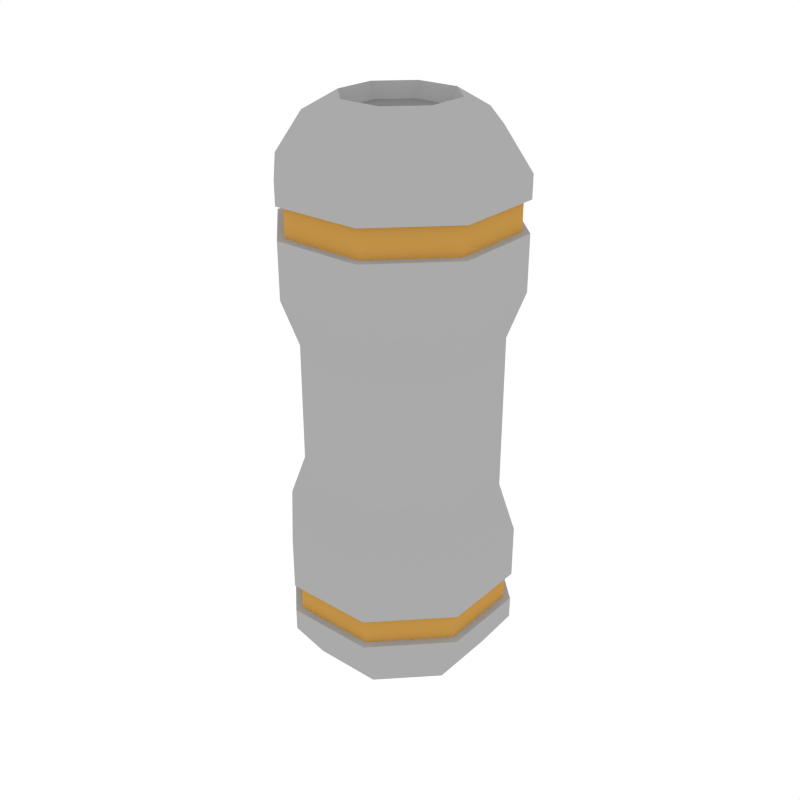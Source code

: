 # Source: Props_Vessel.blend  (saved by Blender 3.6.13; exported with 4.5.12 LTS)
import bpy
from mathutils import Matrix  # noqa: F401  (used for matrix-valued properties, if any)

bpy.ops.wm.read_factory_settings(use_empty=True)
scene = bpy.context.scene
scene.name = 'Scene'

# ---- collections
col_collection_1 = bpy.data.collections.new('Collection 1'); scene.collection.children.link(col_collection_1)

# ---- materials (node trees are filled in below, after node groups)
mat_main = bpy.data.materials.new('Main')
mat_main.alpha_threshold = 0.0
mat_main.diffuse_color = (0.402, 0.402, 0.402, 1.0)
mat_main.roughness = 0.5
mat_accent = bpy.data.materials.new('Accent')
mat_accent.alpha_threshold = 0.0
mat_accent.diffuse_color = (0.5596, 0.2977, 0.06679, 1.0)
mat_accent.roughness = 0.5
mat_darkgrey = bpy.data.materials.new('DarkGrey')
mat_darkgrey.alpha_threshold = 0.0
mat_darkgrey.diffuse_color = (0.2395, 0.2395, 0.2395, 1.0)
mat_darkgrey.roughness = 0.5
mat_darkaccent = bpy.data.materials.new('DarkAccent')
mat_darkaccent.alpha_threshold = 0.0
mat_darkaccent.diffuse_color = (0.2266, 0.1234, 0.03015, 1.0)
mat_darkaccent.roughness = 0.5
mat_black = bpy.data.materials.new('Black')
mat_black.alpha_threshold = 0.0
mat_black.diffuse_color = (0.04203, 0.04203, 0.04203, 1.0)
mat_black.roughness = 0.5
mat_light = bpy.data.materials.new('Light')
mat_light.alpha_threshold = 0.0
mat_light.diffuse_color = (0.4869, 0.4869, 0.4869, 1.0)
mat_light.roughness = 0.5

# ---- material node trees
mat_light.use_nodes = True; mat_light.node_tree.nodes.clear()
_N = mat_light.node_tree.nodes; _L = mat_light.node_tree.links
n0 = _N.new('ShaderNodeOutputMaterial'); n0.name = 'Material Output'; n0.location = (300, 300)
n1 = _N.new('ShaderNodeEmission'); n1.name = 'Emission'; n1.location = (10, 300)
n1.inputs[0].default_value = (1.0, 0.812, 0.3343, 1.0)
n1.inputs[1].default_value = 3.1
_L.new(n1.outputs[0], n0.inputs[0])
n0.is_active_output = True

# ---- world
world_world = bpy.data.worlds.new('World'); scene.world = world_world
world_world.color = (1.0, 1.0, 1.0)
world_world.use_sun_shadow = False
world_world.sun_shadow_jitter_overblur = 0.0
world_world.cycles.sampling_method = 'NONE'
world_world.cycles.sample_map_resolution = 256

# ---- meshes
me_cube_027 = bpy.data.meshes.new('Cube.027')
me_cube_027.from_pydata([(0.0595, 0.1437, 0.689), (0.1437, 0.0595, 0.689), (0.1437, -0.0595, 0.689), (0.0595, -0.1437, 0.689), (-0.0595, -0.1437, 0.689), (-0.1437, -0.0595, 0.689), (-0.1437, 0.0595, 0.689), (-0.0595, 0.1437, 0.689), (0.1106, 0.04581, 0.7418), (0.04581, 0.1106, 0.7418), (0.1106, -0.04581, 0.7418), (0.04581, -0.1106, 0.7418), (-0.04581, -0.1106, 0.7418), (-0.1106, -0.04581, 0.7418), (-0.1106, 0.04581, 0.7418), (-0.04581, 0.1106, 0.7418), (0.06824, 0.02827, 0.7681), (0.02827, 0.06824, 0.7681), (0.06824, -0.02827, 0.7681), (0.02827, -0.06824, 0.7681), (-0.02827, -0.06824, 0.7681), (-0.06824, -0.02827, 0.7681), (-0.06824, 0.02827, 0.7681), (-0.02827, 0.06824, 0.7681), (0.05933, 0.02458, 0.7486), (0.02458, 0.05933, 0.7486), (0.05933, -0.02458, 0.7486), (0.02458, -0.05933, 0.7486), (-0.02458, -0.05933, 0.7486), (-0.05933, -0.02458, 0.7486), (-0.05933, 0.02458, 0.7486), (-0.02458, 0.05933, 0.7486), (0.0595, 0.1437, 0.6593), (0.1437, 0.0595, 0.6593), (0.1437, -0.0595, 0.6593), (0.0595, -0.1437, 0.6593), (-0.0595, -0.1437, 0.6593), (-0.1437, -0.0595, 0.6593), (-0.1437, 0.0595, 0.6593), (-0.0595, 0.1437, 0.6593), (0.1437, 0.0595, 0.6195), (0.1437, -0.0595, 0.6195), (0.0595, -0.1437, 0.6195), (-0.0595, -0.1437, 0.6195), (-0.1437, -0.0595, 0.6195), (-0.1437, 0.0595, 0.6195), (-0.0595, 0.1437, 0.6195), (0.0595, 0.1437, 0.6195), (0.05588, 0.1349, 0.6207), (0.05588, 0.1349, 0.6581), (-0.05588, 0.1349, 0.6581), (-0.1349, 0.05588, 0.6581), (-0.1349, -0.05588, 0.6581), (-0.05588, -0.1349, 0.6581), (0.05588, -0.1349, 0.6581), (0.1349, -0.05588, 0.6581), (0.1349, 0.05588, 0.6581), (0.1349, 0.05588, 0.6207), (0.1349, -0.05588, 0.6207), (0.05588, -0.1349, 0.6207), (-0.05588, -0.1349, 0.6207), (-0.1349, -0.05588, 0.6207), (-0.1349, 0.05588, 0.6207), (-0.05588, 0.1349, 0.6207), (0.1437, 0.0595, 0.5479), (0.1437, -0.0595, 0.5479), (0.0595, -0.1437, 0.5479), (-0.0595, -0.1437, 0.5479), (-0.1437, -0.0595, 0.5479), (-0.1437, 0.0595, 0.5479), (-0.0595, 0.1437, 0.5479), (0.0595, 0.1437, 0.5479), (0.1232, 0.05104, 0.4871), (0.1232, -0.05104, 0.4871), (0.05104, -0.1232, 0.4871), (-0.05104, -0.1232, 0.4871), (-0.1232, -0.05104, 0.4871), (-0.1232, 0.05104, 0.4871), (-0.05104, 0.1232, 0.4871), (0.05104, 0.1232, 0.4871), (0.0595, 0.1437, 0.07653), (0.1437, 0.0595, 0.07653), (0.1437, -0.0595, 0.07653), (0.0595, -0.1437, 0.07653), (-0.0595, -0.1437, 0.07653), (-0.1437, -0.0595, 0.07653), (-0.1437, 0.0595, 0.07653), (-0.0595, 0.1437, 0.07653), (0.1106, 0.04581, 0.02376), (0.04581, 0.1106, 0.02376), (0.1106, -0.04581, 0.02376), (0.04581, -0.1106, 0.02376), (-0.04581, -0.1106, 0.02376), (-0.1106, -0.04581, 0.02376), (-0.1106, 0.04581, 0.02376), (-0.04581, 0.1106, 0.02376), (0.06824, 0.02827, -0.002496), (0.02827, 0.06824, -0.002496), (0.06824, -0.02827, -0.002496), (0.02827, -0.06824, -0.002496), (-0.02827, -0.06824, -0.002496), (-0.06824, -0.02827, -0.002496), (-0.06824, 0.02827, -0.002496), (-0.02827, 0.06824, -0.002496), (0.05933, 0.02458, 0.01694), (0.02458, 0.05933, 0.01694), (0.05933, -0.02458, 0.01694), (0.02458, -0.05933, 0.01694), (-0.02458, -0.05933, 0.01694), (-0.05933, -0.02458, 0.01694), (-0.05933, 0.02458, 0.01694), (-0.02458, 0.05933, 0.01694), (0.0595, 0.1437, 0.1062), (0.1437, 0.0595, 0.1062), (0.1437, -0.0595, 0.1062), (0.0595, -0.1437, 0.1062), (-0.0595, -0.1437, 0.1062), (-0.1437, -0.0595, 0.1062), (-0.1437, 0.0595, 0.1062), (-0.0595, 0.1437, 0.1062), (0.1437, 0.0595, 0.1461), (0.1437, -0.0595, 0.1461), (0.0595, -0.1437, 0.1461), (-0.0595, -0.1437, 0.1461), (-0.1437, -0.0595, 0.1461), (-0.1437, 0.0595, 0.1461), (-0.0595, 0.1437, 0.1461), (0.0595, 0.1437, 0.1461), (0.05104, 0.1232, 0.3828), (0.1232, 0.05104, 0.3828), (0.1232, -0.05104, 0.3828), (0.05104, -0.1232, 0.3828), (-0.05104, -0.1232, 0.3828), (-0.1232, -0.05104, 0.3828), (-0.1232, 0.05104, 0.3828), (-0.05104, 0.1232, 0.3828), (0.05588, 0.1349, 0.1449), (0.05588, 0.1349, 0.1074), (-0.05588, 0.1349, 0.1074), (-0.1349, 0.05588, 0.1074), (-0.1349, -0.05588, 0.1074), (-0.05588, -0.1349, 0.1074), (0.05588, -0.1349, 0.1074), (0.1349, -0.05588, 0.1074), (0.1349, 0.05588, 0.1074), (0.1349, 0.05588, 0.1449), (0.1349, -0.05588, 0.1449), (0.05588, -0.1349, 0.1449), (-0.05588, -0.1349, 0.1449), (-0.1349, -0.05588, 0.1449), (-0.1349, 0.05588, 0.1449), (-0.05588, 0.1349, 0.1449), (0.1437, 0.0595, 0.2177), (0.1437, -0.0595, 0.2177), (0.0595, -0.1437, 0.2177), (-0.0595, -0.1437, 0.2177), (-0.1437, -0.0595, 0.2177), (-0.1437, 0.0595, 0.2177), (-0.0595, 0.1437, 0.2177), (0.0595, 0.1437, 0.2177), (0.1232, 0.05104, 0.2785), (0.1232, -0.05104, 0.2785), (0.05104, -0.1232, 0.2785), (-0.05104, -0.1232, 0.2785), (-0.1232, -0.05104, 0.2785), (-0.1232, 0.05104, 0.2785), (-0.05104, 0.1232, 0.2785), (0.05104, 0.1232, 0.2785)], [], [(32, 0, 1, 33), (33, 1, 2, 34), (34, 2, 3, 35), (35, 3, 4, 36), (36, 4, 5, 37), (37, 5, 6, 38), (6, 5, 13, 14), (38, 6, 7, 39), (39, 7, 0, 32), (13, 12, 20, 21), (4, 3, 11, 12), (7, 6, 14, 15), (2, 1, 8, 10), (5, 4, 12, 13), (0, 7, 15, 9), (1, 0, 9, 8), (3, 2, 10, 11), (23, 22, 30, 31), (11, 10, 18, 19), (8, 9, 17, 16), (9, 15, 23, 17), (14, 13, 21, 22), (12, 11, 19, 20), (10, 8, 16, 18), (15, 14, 22, 23), (24, 25, 31, 30, 29, 28, 27, 26), (21, 20, 28, 29), (19, 18, 26, 27), (16, 17, 25, 24), (17, 23, 31, 25), (22, 21, 29, 30), (20, 19, 27, 28), (18, 16, 24, 26), (45, 44, 61, 62), (33, 34, 55, 56), (44, 43, 60, 61), (34, 35, 54, 55), (43, 42, 59, 60), (35, 36, 53, 54), (42, 41, 58, 59), (36, 37, 52, 53), (71, 47, 40, 64), (64, 40, 41, 65), (65, 41, 42, 66), (66, 42, 43, 67), (67, 43, 44, 68), (68, 44, 45, 69), (69, 45, 46, 70), (70, 46, 47, 71), (63, 50, 49, 48), (62, 51, 50, 63), (61, 52, 51, 62), (60, 53, 52, 61), (59, 54, 53, 60), (58, 55, 54, 59), (57, 56, 55, 58), (48, 49, 56, 57), (32, 33, 56, 49), (46, 45, 62, 63), (39, 32, 49, 50), (47, 46, 63, 48), (38, 39, 50, 51), (40, 47, 48, 57), (37, 38, 51, 52), (41, 40, 57, 58), (78, 70, 71, 79), (77, 69, 70, 78), (76, 68, 69, 77), (75, 67, 68, 76), (74, 66, 67, 75), (73, 65, 66, 74), (72, 64, 65, 73), (79, 71, 64, 72), (128, 79, 72, 129), (129, 72, 73, 130), (130, 73, 74, 131), (131, 74, 75, 132), (132, 75, 76, 133), (133, 76, 77, 134), (134, 77, 78, 135), (135, 78, 79, 128), (112, 113, 81, 80), (113, 114, 82, 81), (114, 115, 83, 82), (115, 116, 84, 83), (116, 117, 85, 84), (117, 118, 86, 85), (86, 94, 93, 85), (118, 119, 87, 86), (119, 112, 80, 87), (93, 101, 100, 92), (84, 92, 91, 83), (87, 95, 94, 86), (82, 90, 88, 81), (85, 93, 92, 84), (80, 89, 95, 87), (81, 88, 89, 80), (83, 91, 90, 82), (103, 111, 110, 102), (91, 99, 98, 90), (88, 96, 97, 89), (89, 97, 103, 95), (94, 102, 101, 93), (92, 100, 99, 91), (90, 98, 96, 88), (95, 103, 102, 94), (104, 106, 107, 108, 109, 110, 111, 105), (101, 109, 108, 100), (99, 107, 106, 98), (96, 104, 105, 97), (97, 105, 111, 103), (102, 110, 109, 101), (100, 108, 107, 99), (98, 106, 104, 96), (125, 150, 149, 124), (113, 144, 143, 114), (124, 149, 148, 123), (114, 143, 142, 115), (123, 148, 147, 122), (115, 142, 141, 116), (122, 147, 146, 121), (116, 141, 140, 117), (159, 152, 120, 127), (152, 153, 121, 120), (153, 154, 122, 121), (154, 155, 123, 122), (155, 156, 124, 123), (156, 157, 125, 124), (157, 158, 126, 125), (158, 159, 127, 126), (151, 136, 137, 138), (150, 151, 138, 139), (149, 150, 139, 140), (148, 149, 140, 141), (147, 148, 141, 142), (146, 147, 142, 143), (145, 146, 143, 144), (136, 145, 144, 137), (112, 137, 144, 113), (126, 151, 150, 125), (119, 138, 137, 112), (127, 136, 151, 126), (118, 139, 138, 119), (120, 145, 136, 127), (117, 140, 139, 118), (121, 146, 145, 120), (166, 167, 159, 158), (165, 166, 158, 157), (164, 165, 157, 156), (163, 164, 156, 155), (162, 163, 155, 154), (161, 162, 154, 153), (160, 161, 153, 152), (167, 160, 152, 159), (128, 129, 160, 167), (129, 130, 161, 160), (130, 131, 162, 161), (131, 132, 163, 162), (132, 133, 164, 163), (133, 134, 165, 164), (134, 135, 166, 165), (135, 128, 167, 166)])
me_cube_027.polygons.foreach_set('material_index', [0, 0, 0, 0, 0, 0, 0, 0, 0, 0, 0, 0, 0, 0, 0, 0, 0, 0, 0, 0, 0, 0, 0, 0, 0, 2, 0, 0, 0, 0, 0, 0, 0, 0, 0, 0, 0, 0, 0, 0, 0, 0, 0, 0, 0, 0, 0, 0, 0, 1, 1, 1, 1, 1, 1, 1, 1, 0, 0, 0, 0, 0, 0, 0, 0, 0, 0, 0, 0, 0, 0, 0, 0, 0, 0, 0, 0, 0, 0, 0, 0, 0, 0, 0, 0, 0, 0, 0, 0, 0, 0, 0, 0, 0, 0, 0, 0, 0, 0, 0, 0, 0, 0, 0, 0, 0, 2, 0, 0, 0, 0, 0, 0, 0, 0, 0, 0, 0, 0, 0, 0, 0, 0, 0, 0, 0, 0, 0, 0, 0, 1, 1, 1, 1, 1, 1, 1, 1, 0, 0, 0, 0, 0, 0, 0, 0, 0, 0, 0, 0, 0, 0, 0, 0, 0, 0, 0, 0, 0, 0, 0, 0])
me_cube_027.materials.append(mat_main)
me_cube_027.materials.append(mat_accent)
me_cube_027.materials.append(mat_darkgrey)
me_cube_027.materials.append(mat_darkaccent)
me_cube_027.materials.append(mat_black)
me_cube_027.materials.append(mat_light)
me_cube_027.use_remesh_preserve_volume = False
me_cube_027.use_remesh_preserve_attributes = False
me_cube_027.use_mirror_vertex_groups = False
me_cube_027.update()

# ---- objects
ob_props_vessel = bpy.data.objects.new('Props_Vessel', me_cube_027)

# ---- transforms, parenting, visibility, modifiers, constraints
ob_props_vessel.location = (0.0, 0.0, 0.0)
ob_props_vessel.lineart.crease_threshold = 0.0

# ---- collection membership
col_collection_1.objects.link(ob_props_vessel)

# ---- scene / render settings (as saved in the file)
scene.frame_start = 1; scene.frame_end = 250; scene.frame_set(0)
scene.render.engine = 'CYCLES'
scene.render.resolution_x = 1000
scene.render.resolution_y = 1000
scene.render.dither_intensity = 0.0
scene.cycles.samples = 200
scene.cycles.sampling_pattern = 'TABULATED_SOBOL'
scene.cycles.light_sampling_threshold = 0.0
scene.cycles.use_adaptive_sampling = False
scene.cycles.use_light_tree = False
scene.cycles.caustics_reflective = False
scene.cycles.caustics_refractive = False
scene.cycles.blur_glossy = 0.0
scene.cycles.max_bounces = 2
scene.cycles.pixel_filter_type = 'GAUSSIAN'
scene.cycles.sample_clamp_indirect = 0.0
scene.view_settings.view_transform = 'Standard'
bpy.context.view_layer.update()

# ---- added for rendering (the .blend has no active camera): camera
cam_auto = bpy.data.cameras.new('AutoCamera')
cam_auto.lens = 50.0
cam_auto.sensor_width = 36.0
cam_auto.clip_end = 1000.0
ob_auto_camera = bpy.data.objects.new('AutoCamera', cam_auto)
scene.collection.objects.link(ob_auto_camera)
ob_auto_camera.location = (0.805974, -0.967169, 1.02756)
ob_auto_camera.rotation_euler = (1.09748, -7.21219e-08, 0.694738)
scene.camera = ob_auto_camera
bpy.context.view_layer.update()
